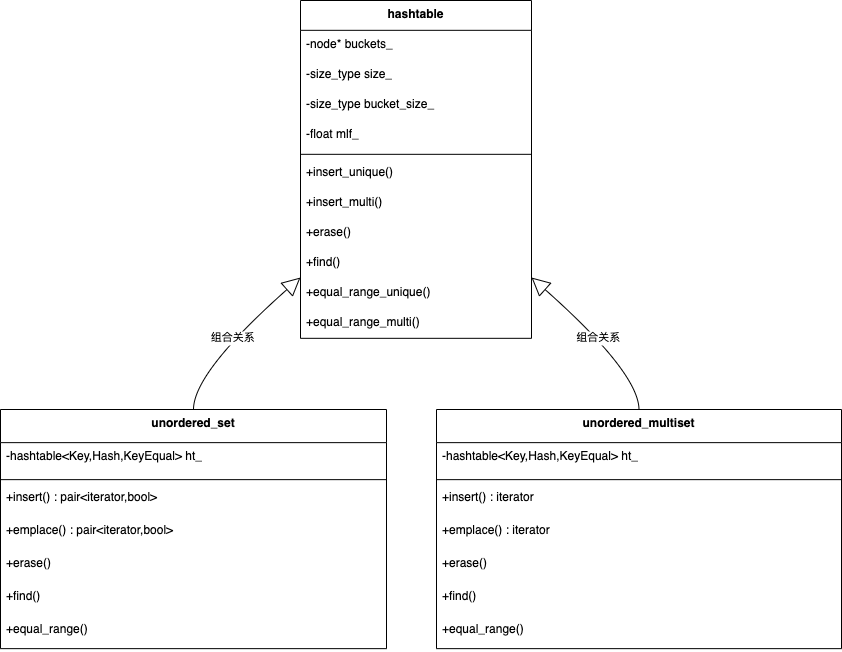

The diagram above was exported from draw.io. Its source (the exported page's mxGraphModel, read from the mxfile embedded in the PNG):
<mxGraphModel dx="1892" dy="1172" grid="1" gridSize="10" guides="1" tooltips="1" connect="1" arrows="1" fold="1" page="1" pageScale="1" pageWidth="827" pageHeight="1169" math="0" shadow="0">
  <root>
    <mxCell id="0" />
    <mxCell id="1" parent="0" />
    <mxCell id="orSn82zoypptq_LXvKSR-2039" value="hashtable" style="swimlane;fontStyle=1;align=center;verticalAlign=top;childLayout=stackLayout;horizontal=1;startSize=29.818181818181817;horizontalStack=0;resizeParent=1;resizeParentMax=0;resizeLast=0;collapsible=0;marginBottom=0;" vertex="1" parent="1">
      <mxGeometry x="320" y="20" width="231" height="337.8181818181818" as="geometry" />
    </mxCell>
    <mxCell id="orSn82zoypptq_LXvKSR-2040" value="-node* buckets_" style="text;strokeColor=none;fillColor=none;align=left;verticalAlign=top;spacingLeft=4;spacingRight=4;overflow=hidden;rotatable=0;points=[[0,0.5],[1,0.5]];portConstraint=eastwest;" vertex="1" parent="orSn82zoypptq_LXvKSR-2039">
      <mxGeometry y="29.818181818181817" width="231" height="30" as="geometry" />
    </mxCell>
    <mxCell id="orSn82zoypptq_LXvKSR-2041" value="-size_type size_" style="text;strokeColor=none;fillColor=none;align=left;verticalAlign=top;spacingLeft=4;spacingRight=4;overflow=hidden;rotatable=0;points=[[0,0.5],[1,0.5]];portConstraint=eastwest;" vertex="1" parent="orSn82zoypptq_LXvKSR-2039">
      <mxGeometry y="59.81818181818181" width="231" height="30" as="geometry" />
    </mxCell>
    <mxCell id="orSn82zoypptq_LXvKSR-2042" value="-size_type bucket_size_" style="text;strokeColor=none;fillColor=none;align=left;verticalAlign=top;spacingLeft=4;spacingRight=4;overflow=hidden;rotatable=0;points=[[0,0.5],[1,0.5]];portConstraint=eastwest;" vertex="1" parent="orSn82zoypptq_LXvKSR-2039">
      <mxGeometry y="89.81818181818181" width="231" height="30" as="geometry" />
    </mxCell>
    <mxCell id="orSn82zoypptq_LXvKSR-2043" value="-float mlf_" style="text;strokeColor=none;fillColor=none;align=left;verticalAlign=top;spacingLeft=4;spacingRight=4;overflow=hidden;rotatable=0;points=[[0,0.5],[1,0.5]];portConstraint=eastwest;" vertex="1" parent="orSn82zoypptq_LXvKSR-2039">
      <mxGeometry y="119.81818181818181" width="231" height="30" as="geometry" />
    </mxCell>
    <mxCell id="orSn82zoypptq_LXvKSR-2044" style="line;strokeWidth=1;fillColor=none;align=left;verticalAlign=middle;spacingTop=-1;spacingLeft=3;spacingRight=3;rotatable=0;labelPosition=right;points=[];portConstraint=eastwest;strokeColor=inherit;" vertex="1" parent="orSn82zoypptq_LXvKSR-2039">
      <mxGeometry y="149.8181818181818" width="231" height="8" as="geometry" />
    </mxCell>
    <mxCell id="orSn82zoypptq_LXvKSR-2045" value="+insert_unique()" style="text;strokeColor=none;fillColor=none;align=left;verticalAlign=top;spacingLeft=4;spacingRight=4;overflow=hidden;rotatable=0;points=[[0,0.5],[1,0.5]];portConstraint=eastwest;" vertex="1" parent="orSn82zoypptq_LXvKSR-2039">
      <mxGeometry y="157.8181818181818" width="231" height="30" as="geometry" />
    </mxCell>
    <mxCell id="orSn82zoypptq_LXvKSR-2046" value="+insert_multi()" style="text;strokeColor=none;fillColor=none;align=left;verticalAlign=top;spacingLeft=4;spacingRight=4;overflow=hidden;rotatable=0;points=[[0,0.5],[1,0.5]];portConstraint=eastwest;" vertex="1" parent="orSn82zoypptq_LXvKSR-2039">
      <mxGeometry y="187.8181818181818" width="231" height="30" as="geometry" />
    </mxCell>
    <mxCell id="orSn82zoypptq_LXvKSR-2047" value="+erase()" style="text;strokeColor=none;fillColor=none;align=left;verticalAlign=top;spacingLeft=4;spacingRight=4;overflow=hidden;rotatable=0;points=[[0,0.5],[1,0.5]];portConstraint=eastwest;" vertex="1" parent="orSn82zoypptq_LXvKSR-2039">
      <mxGeometry y="217.8181818181818" width="231" height="30" as="geometry" />
    </mxCell>
    <mxCell id="orSn82zoypptq_LXvKSR-2048" value="+find()" style="text;strokeColor=none;fillColor=none;align=left;verticalAlign=top;spacingLeft=4;spacingRight=4;overflow=hidden;rotatable=0;points=[[0,0.5],[1,0.5]];portConstraint=eastwest;" vertex="1" parent="orSn82zoypptq_LXvKSR-2039">
      <mxGeometry y="247.8181818181818" width="231" height="30" as="geometry" />
    </mxCell>
    <mxCell id="orSn82zoypptq_LXvKSR-2049" value="+equal_range_unique()" style="text;strokeColor=none;fillColor=none;align=left;verticalAlign=top;spacingLeft=4;spacingRight=4;overflow=hidden;rotatable=0;points=[[0,0.5],[1,0.5]];portConstraint=eastwest;" vertex="1" parent="orSn82zoypptq_LXvKSR-2039">
      <mxGeometry y="277.8181818181818" width="231" height="30" as="geometry" />
    </mxCell>
    <mxCell id="orSn82zoypptq_LXvKSR-2050" value="+equal_range_multi()" style="text;strokeColor=none;fillColor=none;align=left;verticalAlign=top;spacingLeft=4;spacingRight=4;overflow=hidden;rotatable=0;points=[[0,0.5],[1,0.5]];portConstraint=eastwest;" vertex="1" parent="orSn82zoypptq_LXvKSR-2039">
      <mxGeometry y="307.8181818181818" width="231" height="30" as="geometry" />
    </mxCell>
    <mxCell id="orSn82zoypptq_LXvKSR-2051" value="unordered_set" style="swimlane;fontStyle=1;align=center;verticalAlign=top;childLayout=stackLayout;horizontal=1;startSize=33.142857142857146;horizontalStack=0;resizeParent=1;resizeParentMax=0;resizeLast=0;collapsible=0;marginBottom=0;" vertex="1" parent="1">
      <mxGeometry x="20" y="429" width="386" height="239.14285714285714" as="geometry" />
    </mxCell>
    <mxCell id="orSn82zoypptq_LXvKSR-2052" value="-hashtable&lt;Key,Hash,KeyEqual&gt; ht_" style="text;strokeColor=none;fillColor=none;align=left;verticalAlign=top;spacingLeft=4;spacingRight=4;overflow=hidden;rotatable=0;points=[[0,0.5],[1,0.5]];portConstraint=eastwest;" vertex="1" parent="orSn82zoypptq_LXvKSR-2051">
      <mxGeometry y="33.142857142857146" width="386" height="33" as="geometry" />
    </mxCell>
    <mxCell id="orSn82zoypptq_LXvKSR-2053" style="line;strokeWidth=1;fillColor=none;align=left;verticalAlign=middle;spacingTop=-1;spacingLeft=3;spacingRight=3;rotatable=0;labelPosition=right;points=[];portConstraint=eastwest;strokeColor=inherit;" vertex="1" parent="orSn82zoypptq_LXvKSR-2051">
      <mxGeometry y="66.14285714285714" width="386" height="8" as="geometry" />
    </mxCell>
    <mxCell id="orSn82zoypptq_LXvKSR-2054" value="+insert() : pair&lt;iterator,bool&gt;" style="text;strokeColor=none;fillColor=none;align=left;verticalAlign=top;spacingLeft=4;spacingRight=4;overflow=hidden;rotatable=0;points=[[0,0.5],[1,0.5]];portConstraint=eastwest;" vertex="1" parent="orSn82zoypptq_LXvKSR-2051">
      <mxGeometry y="74.14285714285714" width="386" height="33" as="geometry" />
    </mxCell>
    <mxCell id="orSn82zoypptq_LXvKSR-2055" value="+emplace() : pair&lt;iterator,bool&gt;" style="text;strokeColor=none;fillColor=none;align=left;verticalAlign=top;spacingLeft=4;spacingRight=4;overflow=hidden;rotatable=0;points=[[0,0.5],[1,0.5]];portConstraint=eastwest;" vertex="1" parent="orSn82zoypptq_LXvKSR-2051">
      <mxGeometry y="107.14285714285714" width="386" height="33" as="geometry" />
    </mxCell>
    <mxCell id="orSn82zoypptq_LXvKSR-2056" value="+erase()" style="text;strokeColor=none;fillColor=none;align=left;verticalAlign=top;spacingLeft=4;spacingRight=4;overflow=hidden;rotatable=0;points=[[0,0.5],[1,0.5]];portConstraint=eastwest;" vertex="1" parent="orSn82zoypptq_LXvKSR-2051">
      <mxGeometry y="140.14285714285714" width="386" height="33" as="geometry" />
    </mxCell>
    <mxCell id="orSn82zoypptq_LXvKSR-2057" value="+find()" style="text;strokeColor=none;fillColor=none;align=left;verticalAlign=top;spacingLeft=4;spacingRight=4;overflow=hidden;rotatable=0;points=[[0,0.5],[1,0.5]];portConstraint=eastwest;" vertex="1" parent="orSn82zoypptq_LXvKSR-2051">
      <mxGeometry y="173.14285714285714" width="386" height="33" as="geometry" />
    </mxCell>
    <mxCell id="orSn82zoypptq_LXvKSR-2058" value="+equal_range()" style="text;strokeColor=none;fillColor=none;align=left;verticalAlign=top;spacingLeft=4;spacingRight=4;overflow=hidden;rotatable=0;points=[[0,0.5],[1,0.5]];portConstraint=eastwest;" vertex="1" parent="orSn82zoypptq_LXvKSR-2051">
      <mxGeometry y="206.14285714285714" width="386" height="33" as="geometry" />
    </mxCell>
    <mxCell id="orSn82zoypptq_LXvKSR-2059" value="unordered_multiset" style="swimlane;fontStyle=1;align=center;verticalAlign=top;childLayout=stackLayout;horizontal=1;startSize=33.142857142857146;horizontalStack=0;resizeParent=1;resizeParentMax=0;resizeLast=0;collapsible=0;marginBottom=0;" vertex="1" parent="1">
      <mxGeometry x="456" y="429" width="405" height="239.14285714285714" as="geometry" />
    </mxCell>
    <mxCell id="orSn82zoypptq_LXvKSR-2060" value="-hashtable&lt;Key,Hash,KeyEqual&gt; ht_" style="text;strokeColor=none;fillColor=none;align=left;verticalAlign=top;spacingLeft=4;spacingRight=4;overflow=hidden;rotatable=0;points=[[0,0.5],[1,0.5]];portConstraint=eastwest;" vertex="1" parent="orSn82zoypptq_LXvKSR-2059">
      <mxGeometry y="33.142857142857146" width="405" height="33" as="geometry" />
    </mxCell>
    <mxCell id="orSn82zoypptq_LXvKSR-2061" style="line;strokeWidth=1;fillColor=none;align=left;verticalAlign=middle;spacingTop=-1;spacingLeft=3;spacingRight=3;rotatable=0;labelPosition=right;points=[];portConstraint=eastwest;strokeColor=inherit;" vertex="1" parent="orSn82zoypptq_LXvKSR-2059">
      <mxGeometry y="66.14285714285714" width="405" height="8" as="geometry" />
    </mxCell>
    <mxCell id="orSn82zoypptq_LXvKSR-2062" value="+insert() : iterator" style="text;strokeColor=none;fillColor=none;align=left;verticalAlign=top;spacingLeft=4;spacingRight=4;overflow=hidden;rotatable=0;points=[[0,0.5],[1,0.5]];portConstraint=eastwest;" vertex="1" parent="orSn82zoypptq_LXvKSR-2059">
      <mxGeometry y="74.14285714285714" width="405" height="33" as="geometry" />
    </mxCell>
    <mxCell id="orSn82zoypptq_LXvKSR-2063" value="+emplace() : iterator" style="text;strokeColor=none;fillColor=none;align=left;verticalAlign=top;spacingLeft=4;spacingRight=4;overflow=hidden;rotatable=0;points=[[0,0.5],[1,0.5]];portConstraint=eastwest;" vertex="1" parent="orSn82zoypptq_LXvKSR-2059">
      <mxGeometry y="107.14285714285714" width="405" height="33" as="geometry" />
    </mxCell>
    <mxCell id="orSn82zoypptq_LXvKSR-2064" value="+erase()" style="text;strokeColor=none;fillColor=none;align=left;verticalAlign=top;spacingLeft=4;spacingRight=4;overflow=hidden;rotatable=0;points=[[0,0.5],[1,0.5]];portConstraint=eastwest;" vertex="1" parent="orSn82zoypptq_LXvKSR-2059">
      <mxGeometry y="140.14285714285714" width="405" height="33" as="geometry" />
    </mxCell>
    <mxCell id="orSn82zoypptq_LXvKSR-2065" value="+find()" style="text;strokeColor=none;fillColor=none;align=left;verticalAlign=top;spacingLeft=4;spacingRight=4;overflow=hidden;rotatable=0;points=[[0,0.5],[1,0.5]];portConstraint=eastwest;" vertex="1" parent="orSn82zoypptq_LXvKSR-2059">
      <mxGeometry y="173.14285714285714" width="405" height="33" as="geometry" />
    </mxCell>
    <mxCell id="orSn82zoypptq_LXvKSR-2066" value="+equal_range()" style="text;strokeColor=none;fillColor=none;align=left;verticalAlign=top;spacingLeft=4;spacingRight=4;overflow=hidden;rotatable=0;points=[[0,0.5],[1,0.5]];portConstraint=eastwest;" vertex="1" parent="orSn82zoypptq_LXvKSR-2059">
      <mxGeometry y="206.14285714285714" width="405" height="33" as="geometry" />
    </mxCell>
    <mxCell id="orSn82zoypptq_LXvKSR-2067" value="组合关系" style="curved=1;startArrow=block;startSize=16;startFill=0;endArrow=none;exitX=0;exitY=0.82;entryX=0.5;entryY=0;rounded=0;" edge="1" parent="1" source="orSn82zoypptq_LXvKSR-2039" target="orSn82zoypptq_LXvKSR-2051">
      <mxGeometry relative="1" as="geometry">
        <Array as="points">
          <mxPoint x="213" y="392" />
        </Array>
      </mxGeometry>
    </mxCell>
    <mxCell id="orSn82zoypptq_LXvKSR-2068" value="组合关系" style="curved=1;startArrow=block;startSize=16;startFill=0;endArrow=none;exitX=1;exitY=0.82;entryX=0.5;entryY=0;rounded=0;" edge="1" parent="1" source="orSn82zoypptq_LXvKSR-2039" target="orSn82zoypptq_LXvKSR-2059">
      <mxGeometry relative="1" as="geometry">
        <Array as="points">
          <mxPoint x="658" y="392" />
        </Array>
      </mxGeometry>
    </mxCell>
  </root>
</mxGraphModel>